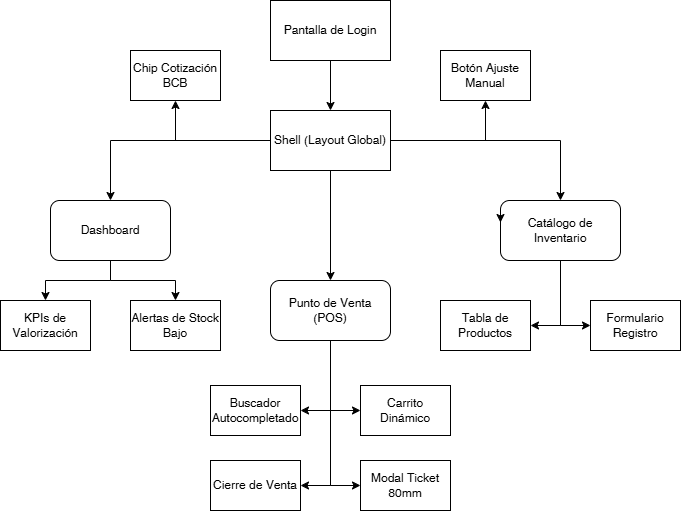

The diagram above was exported from draw.io. Its source (the exported page's mxGraphModel, read from the mxfile embedded in the PNG):
<mxGraphModel dx="1414" dy="777" grid="1" gridSize="10" guides="1" tooltips="1" connect="1" arrows="1" fold="1" page="1" pageScale="1" pageWidth="827" pageHeight="1169" math="0" shadow="0">
  <root>
    <mxCell id="0" />
    <mxCell id="1" parent="0" />
    <mxCell id="Do24GqaeFBfQZo1QdGG0-9" edge="1" parent="1" source="Do24GqaeFBfQZo1QdGG0-1" style="edgeStyle=orthogonalEdgeStyle;rounded=0;orthogonalLoop=1;jettySize=auto;html=1;" target="Do24GqaeFBfQZo1QdGG0-2" value="">
      <mxGeometry relative="1" as="geometry" />
    </mxCell>
    <mxCell id="Do24GqaeFBfQZo1QdGG0-1" parent="1" style="rounded=0;whiteSpace=wrap;html=1;" value="Pantalla de Login" vertex="1">
      <mxGeometry height="60" width="120" x="310" y="200" as="geometry" />
    </mxCell>
    <mxCell id="Do24GqaeFBfQZo1QdGG0-6" edge="1" parent="1" source="Do24GqaeFBfQZo1QdGG0-2" style="edgeStyle=orthogonalEdgeStyle;rounded=0;orthogonalLoop=1;jettySize=auto;html=1;" target="Do24GqaeFBfQZo1QdGG0-5" value="">
      <mxGeometry relative="1" as="geometry" />
    </mxCell>
    <mxCell id="Do24GqaeFBfQZo1QdGG0-7" edge="1" parent="1" source="Do24GqaeFBfQZo1QdGG0-2" style="edgeStyle=orthogonalEdgeStyle;rounded=0;orthogonalLoop=1;jettySize=auto;html=1;entryX=0.5;entryY=0;entryDx=0;entryDy=0;" target="Do24GqaeFBfQZo1QdGG0-4">
      <mxGeometry relative="1" as="geometry" />
    </mxCell>
    <mxCell id="Do24GqaeFBfQZo1QdGG0-8" edge="1" parent="1" source="Do24GqaeFBfQZo1QdGG0-2" style="edgeStyle=orthogonalEdgeStyle;rounded=0;orthogonalLoop=1;jettySize=auto;html=1;entryX=0.5;entryY=0;entryDx=0;entryDy=0;" target="Do24GqaeFBfQZo1QdGG0-3">
      <mxGeometry relative="1" as="geometry" />
    </mxCell>
    <mxCell id="Do24GqaeFBfQZo1QdGG0-32" edge="1" parent="1" source="Do24GqaeFBfQZo1QdGG0-2" style="edgeStyle=orthogonalEdgeStyle;rounded=0;orthogonalLoop=1;jettySize=auto;html=1;" target="Do24GqaeFBfQZo1QdGG0-16">
      <mxGeometry relative="1" as="geometry" />
    </mxCell>
    <mxCell id="Do24GqaeFBfQZo1QdGG0-33" edge="1" parent="1" source="Do24GqaeFBfQZo1QdGG0-2" style="edgeStyle=orthogonalEdgeStyle;rounded=0;orthogonalLoop=1;jettySize=auto;html=1;entryX=0.5;entryY=1;entryDx=0;entryDy=0;" target="Do24GqaeFBfQZo1QdGG0-17">
      <mxGeometry relative="1" as="geometry" />
    </mxCell>
    <mxCell id="Do24GqaeFBfQZo1QdGG0-2" parent="1" style="rounded=0;whiteSpace=wrap;html=1;" value="Shell (Layout Global)" vertex="1">
      <mxGeometry height="60" width="120" x="310" y="310" as="geometry" />
    </mxCell>
    <mxCell id="Do24GqaeFBfQZo1QdGG0-21" edge="1" parent="1" source="Do24GqaeFBfQZo1QdGG0-3" style="edgeStyle=orthogonalEdgeStyle;rounded=0;orthogonalLoop=1;jettySize=auto;html=1;entryX=0.5;entryY=0;entryDx=0;entryDy=0;" target="Do24GqaeFBfQZo1QdGG0-11">
      <mxGeometry relative="1" as="geometry" />
    </mxCell>
    <mxCell id="Do24GqaeFBfQZo1QdGG0-22" edge="1" parent="1" source="Do24GqaeFBfQZo1QdGG0-3" style="edgeStyle=orthogonalEdgeStyle;rounded=0;orthogonalLoop=1;jettySize=auto;html=1;entryX=0.5;entryY=0;entryDx=0;entryDy=0;" target="Do24GqaeFBfQZo1QdGG0-12">
      <mxGeometry relative="1" as="geometry" />
    </mxCell>
    <mxCell id="Do24GqaeFBfQZo1QdGG0-3" parent="1" style="rounded=1;whiteSpace=wrap;html=1;" value="Dashboard" vertex="1">
      <mxGeometry height="60" width="120" x="90" y="400" as="geometry" />
    </mxCell>
    <mxCell id="Do24GqaeFBfQZo1QdGG0-30" edge="1" parent="1" source="Do24GqaeFBfQZo1QdGG0-4" style="edgeStyle=orthogonalEdgeStyle;rounded=0;orthogonalLoop=1;jettySize=auto;html=1;entryX=1;entryY=0.5;entryDx=0;entryDy=0;" target="Do24GqaeFBfQZo1QdGG0-25">
      <mxGeometry relative="1" as="geometry" />
    </mxCell>
    <mxCell id="Do24GqaeFBfQZo1QdGG0-31" edge="1" parent="1" source="Do24GqaeFBfQZo1QdGG0-4" style="edgeStyle=orthogonalEdgeStyle;rounded=0;orthogonalLoop=1;jettySize=auto;html=1;entryX=0;entryY=0.5;entryDx=0;entryDy=0;" target="Do24GqaeFBfQZo1QdGG0-24">
      <mxGeometry relative="1" as="geometry" />
    </mxCell>
    <mxCell id="Do24GqaeFBfQZo1QdGG0-4" parent="1" style="rounded=1;whiteSpace=wrap;html=1;" value="Catálogo de Inventario" vertex="1">
      <mxGeometry height="60" width="120" x="540" y="400" as="geometry" />
    </mxCell>
    <mxCell id="Do24GqaeFBfQZo1QdGG0-26" edge="1" parent="1" source="Do24GqaeFBfQZo1QdGG0-5" style="edgeStyle=orthogonalEdgeStyle;rounded=0;orthogonalLoop=1;jettySize=auto;html=1;entryX=1;entryY=0.5;entryDx=0;entryDy=0;" target="Do24GqaeFBfQZo1QdGG0-13">
      <mxGeometry relative="1" as="geometry" />
    </mxCell>
    <mxCell id="Do24GqaeFBfQZo1QdGG0-27" edge="1" parent="1" source="Do24GqaeFBfQZo1QdGG0-5" style="edgeStyle=orthogonalEdgeStyle;rounded=0;orthogonalLoop=1;jettySize=auto;html=1;entryX=0;entryY=0.5;entryDx=0;entryDy=0;" target="Do24GqaeFBfQZo1QdGG0-14">
      <mxGeometry relative="1" as="geometry" />
    </mxCell>
    <mxCell id="Do24GqaeFBfQZo1QdGG0-28" edge="1" parent="1" source="Do24GqaeFBfQZo1QdGG0-5" style="edgeStyle=orthogonalEdgeStyle;rounded=0;orthogonalLoop=1;jettySize=auto;html=1;entryX=1;entryY=0.5;entryDx=0;entryDy=0;" target="Do24GqaeFBfQZo1QdGG0-23">
      <mxGeometry relative="1" as="geometry" />
    </mxCell>
    <mxCell id="Do24GqaeFBfQZo1QdGG0-29" edge="1" parent="1" source="Do24GqaeFBfQZo1QdGG0-5" style="edgeStyle=orthogonalEdgeStyle;rounded=0;orthogonalLoop=1;jettySize=auto;html=1;entryX=0;entryY=0.5;entryDx=0;entryDy=0;" target="Do24GqaeFBfQZo1QdGG0-15">
      <mxGeometry relative="1" as="geometry" />
    </mxCell>
    <mxCell id="Do24GqaeFBfQZo1QdGG0-5" parent="1" style="rounded=1;whiteSpace=wrap;html=1;" value="Punto de Venta (POS)" vertex="1">
      <mxGeometry height="60" width="120" x="310" y="480" as="geometry" />
    </mxCell>
    <mxCell id="Do24GqaeFBfQZo1QdGG0-11" parent="1" style="rounded=0;whiteSpace=wrap;html=1;" value="Alertas de Stock Bajo" vertex="1">
      <mxGeometry height="50" width="90" x="170" y="500" as="geometry" />
    </mxCell>
    <mxCell id="Do24GqaeFBfQZo1QdGG0-12" parent="1" style="rounded=0;whiteSpace=wrap;html=1;" value="KPIs de Valorización" vertex="1">
      <mxGeometry height="50" width="90" x="40" y="500" as="geometry" />
    </mxCell>
    <mxCell id="Do24GqaeFBfQZo1QdGG0-13" parent="1" style="rounded=0;whiteSpace=wrap;html=1;" value="Buscador Autocompletado" vertex="1">
      <mxGeometry height="50" width="90" x="250" y="585" as="geometry" />
    </mxCell>
    <mxCell id="Do24GqaeFBfQZo1QdGG0-14" parent="1" style="rounded=0;whiteSpace=wrap;html=1;" value="Carrito Dinámico" vertex="1">
      <mxGeometry height="50" width="90" x="400" y="585" as="geometry" />
    </mxCell>
    <mxCell id="Do24GqaeFBfQZo1QdGG0-15" parent="1" style="rounded=0;whiteSpace=wrap;html=1;" value="Modal Ticket 80mm" vertex="1">
      <mxGeometry height="50" width="90" x="400" y="660" as="geometry" />
    </mxCell>
    <mxCell id="Do24GqaeFBfQZo1QdGG0-16" parent="1" style="rounded=0;whiteSpace=wrap;html=1;" value="Chip Cotización BCB" vertex="1">
      <mxGeometry height="50" width="90" x="170" y="250" as="geometry" />
    </mxCell>
    <mxCell id="Do24GqaeFBfQZo1QdGG0-17" parent="1" style="rounded=0;whiteSpace=wrap;html=1;" value="Botón Ajuste Manual" vertex="1">
      <mxGeometry height="50" width="90" x="480" y="250" as="geometry" />
    </mxCell>
    <mxCell id="Do24GqaeFBfQZo1QdGG0-23" parent="1" style="rounded=0;whiteSpace=wrap;html=1;" value="Cierre de Venta" vertex="1">
      <mxGeometry height="50" width="90" x="250" y="660" as="geometry" />
    </mxCell>
    <mxCell id="Do24GqaeFBfQZo1QdGG0-24" parent="1" style="rounded=0;whiteSpace=wrap;html=1;" value="Formulario Registro" vertex="1">
      <mxGeometry height="50" width="90" x="630" y="500" as="geometry" />
    </mxCell>
    <mxCell id="Do24GqaeFBfQZo1QdGG0-25" parent="1" style="rounded=0;whiteSpace=wrap;html=1;" value="Tabla de Productos" vertex="1">
      <mxGeometry height="50" width="90" x="480" y="500" as="geometry" />
    </mxCell>
    <mxCell id="Do24GqaeFBfQZo1QdGG0-34" edge="1" parent="1" source="Do24GqaeFBfQZo1QdGG0-4" style="edgeStyle=orthogonalEdgeStyle;rounded=0;orthogonalLoop=1;jettySize=auto;html=1;innerLoopWaypoints=1;exitX=0;exitY=0.25;exitDx=0;exitDy=0;entryX=0;entryY=0.367;entryDx=0;entryDy=0;entryPerimeter=0;" target="Do24GqaeFBfQZo1QdGG0-4">
      <mxGeometry relative="1" as="geometry" />
    </mxCell>
  </root>
</mxGraphModel>